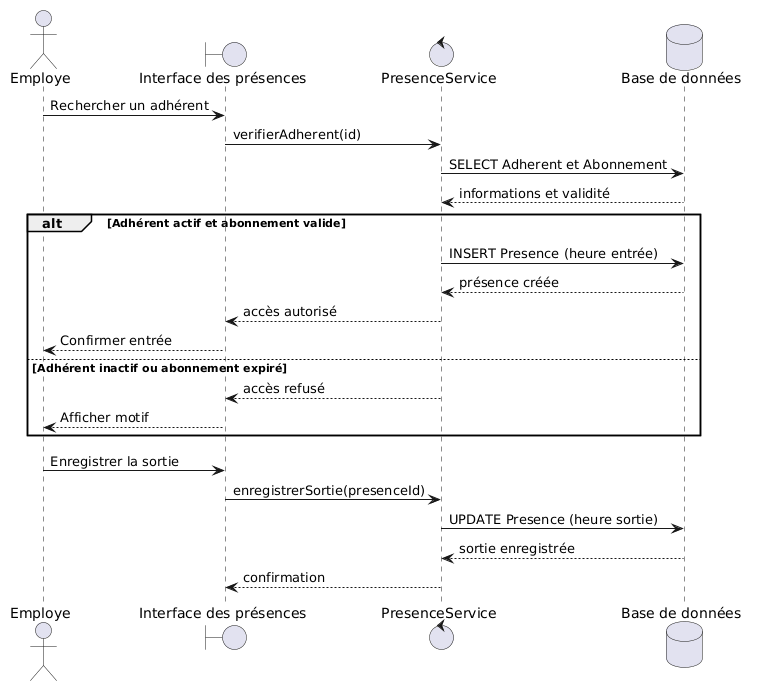

The diagram above was rendered by PlantUML. Its source (embedded in the PNG):
@startuml
actor Employe
boundary "Interface des présences" as UI
control "PresenceService" as Service
database "Base de données" as DB

Employe -> UI : Rechercher un adhérent
UI -> Service : verifierAdherent(id)
Service -> DB : SELECT Adherent et Abonnement
DB --> Service : informations et validité

alt Adhérent actif et abonnement valide
  Service -> DB : INSERT Presence (heure entrée)
  DB --> Service : présence créée
  Service --> UI : accès autorisé
  UI --> Employe : Confirmer entrée
else Adhérent inactif ou abonnement expiré
  Service --> UI : accès refusé
  UI --> Employe : Afficher motif
end

Employe -> UI : Enregistrer la sortie
UI -> Service : enregistrerSortie(presenceId)
Service -> DB : UPDATE Presence (heure sortie)
DB --> Service : sortie enregistrée
Service --> UI : confirmation
@enduml